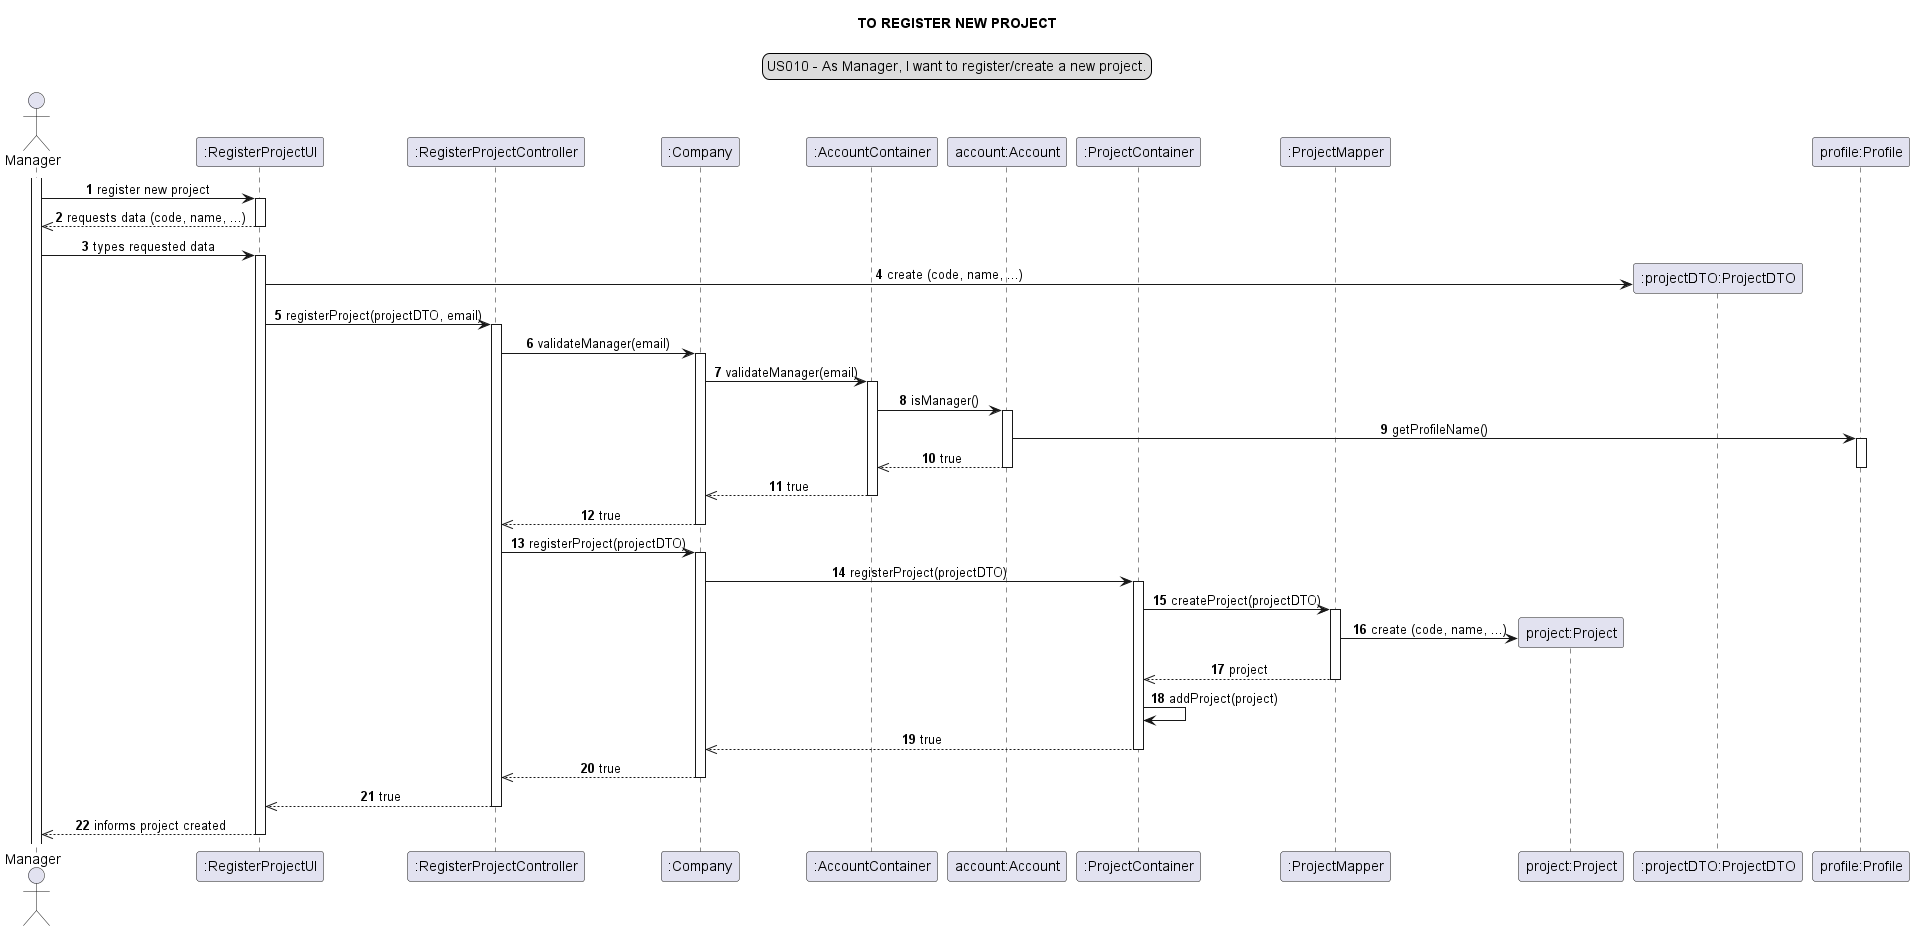

The diagram above was rendered by PlantUML. Its source (embedded in the PNG):
@startuml

skinparam sequenceMessageAlign center
title TO REGISTER NEW PROJECT
legend top
US010 - As Manager, I want to register/create a new project.
end legend
autonumber

actor Manager as mg
participant ":RegisterProjectUI" as ui
participant ":RegisterProjectController" as controller
participant ":Company" as comp
participant ":AccountContainer" as ac
participant "account:Account" as a
participant ":ProjectContainer" as PC
participant ":ProjectMapper" as mapper
participant "project:Project" as project
participant ":projectDTO:ProjectDTO" as dto
participant "profile:Profile" as pf

activate mg
mg ->ui : register new project
activate ui
ui -->> mg: requests data (code, name, ...)
deactivate ui
mg -> ui: types requested data
activate ui
create dto
ui -> dto: create (code, name, ...)
ui -> controller: registerProject(projectDTO, email)
activate controller


controller -> comp: validateManager(email)
activate comp
comp -> ac: validateManager(email)
activate ac
ac -> a: isManager()
activate a
a -> pf : getProfileName()
activate pf
a -->> ac: true
deactivate pf
deactivate a
ac -->> comp: true
deactivate ac
comp -->> controller: true
deactivate comp
controller -> comp: registerProject(projectDTO)
activate comp
comp -> PC : registerProject(projectDTO)
activate PC
PC -> mapper: createProject(projectDTO)
activate mapper
create project
mapper -> project : create (code, name, ...)
mapper -->> PC: project
deactivate mapper
PC -> PC : addProject(project)
PC -->> comp : true
deactivate PC
comp -->>controller: true
deactivate comp
controller -->> ui : true
deactivate controller
ui -->> mg :  informs project created
deactivate ui

@enduml